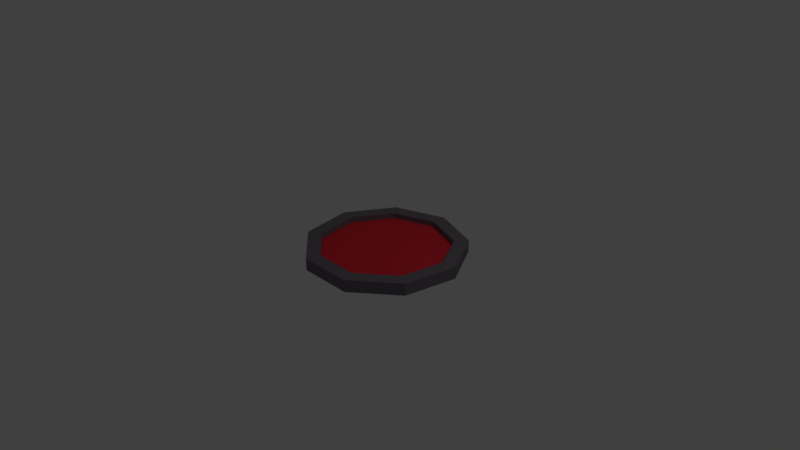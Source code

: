 # Source: teleport_pad.blend  (saved by Blender 2.79.0; exported with 4.5.12 LTS)
import bpy
from mathutils import Matrix  # noqa: F401  (used for matrix-valued properties, if any)

bpy.ops.wm.read_factory_settings(use_empty=True)
scene = bpy.context.scene
scene.name = 'Scene'

# ---- collections
col_collection_1 = bpy.data.collections.new('Collection 1'); scene.collection.children.link(col_collection_1)

# ---- materials (node trees are filled in below, after node groups)
mat_border = bpy.data.materials.new('Border')
mat_border.alpha_threshold = 0.0
mat_border.use_transparent_shadow = False
mat_border.preview_render_type = 'CUBE'
mat_border.diffuse_color = (0.1697, 0.1479, 0.1734, 1.0)
mat_border.specular_color = (1.0, 0.6267, 0.6267)
mat_border.roughness = 0.5
mat_mat = bpy.data.materials.new('Mat')
mat_mat.alpha_threshold = 0.0
mat_mat.use_transparent_shadow = False
mat_mat.diffuse_color = (0.8, 0.03058, 0.04617, 1.0)
mat_mat.roughness = 0.5

# ---- material node trees

# ---- world
world_world = bpy.data.worlds.new('World'); scene.world = world_world
world_world.color = (0.05088, 0.05088, 0.05088)
world_world.use_sun_shadow = False
world_world.sun_shadow_jitter_overblur = 0.0
world_world.cycles.sampling_method = 'MANUAL'

# ---- cameras
cam_camera = bpy.data.cameras.new('Camera')
cam_camera.clip_end = 100.0
cam_camera.lens = 35.0
cam_camera.sensor_width = 32.0
cam_camera.sensor_height = 18.0
cam_camera.ortho_scale = 7.314
cam_camera.dof.focus_distance = 0.0
cam_camera.dof.aperture_fstop = 128.0

# ---- lights
light_lamp = bpy.data.lights.new('Lamp', 'POINT')
light_lamp.transmission_factor = 0.0
light_lamp.cutoff_distance = 30.0
light_lamp.energy = 100.0
light_lamp.shadow_buffer_clip_start = 1.001
light_lamp.shadow_soft_size = 0.1
light_lamp.shadow_maximum_resolution = 0.006
light_lamp.use_absolute_resolution = True

# ---- meshes
me_circle = bpy.data.meshes.new('Circle')
me_circle.from_pydata([(0.0, 1.0, 0.0), (-0.6428, 0.766, 0.0), (-0.9848, 0.1736, 0.0), (-0.866, -0.5, 0.0), (-0.342, -0.9397, 0.0), (0.342, -0.9397, 0.0), (0.866, -0.5, 0.0), (0.9848, 0.1736, 0.0), (0.6428, 0.766, 0.0), (0.0, 1.0, 0.1536), (-0.6428, 0.766, 0.1536), (-0.9848, 0.1736, 0.1536), (-0.866, -0.5, 0.1536), (-0.342, -0.9397, 0.1536), (0.342, -0.9397, 0.1536), (0.866, -0.5, 0.1536), (0.9848, 0.1736, 0.1536), (0.6428, 0.766, 0.1536), (1.07e-08, 0.8205, 0.1536), (-0.5274, 0.6285, 0.1536), (-0.808, 0.1425, 0.1536), (-0.7106, -0.4103, 0.1536), (-0.2806, -0.771, 0.1536), (0.2806, -0.771, 0.1536), (0.7106, -0.4103, 0.1536), (0.808, 0.1425, 0.1536), (0.5274, 0.6285, 0.1536), (1.07e-08, 0.8205, 0.08582), (-0.5274, 0.6285, 0.08582), (-0.808, 0.1425, 0.08582), (-0.7106, -0.4103, 0.08582), (-0.2806, -0.771, 0.08582), (0.2806, -0.771, 0.08582), (0.7106, -0.4103, 0.08582), (0.808, 0.1425, 0.08582), (0.5274, 0.6285, 0.08582)], [], [(1, 0, 8, 7, 6, 5, 4, 3, 2), (10, 11, 20, 19), (3, 4, 13, 12), (0, 1, 10, 9), (7, 8, 17, 16), (4, 5, 14, 13), (1, 2, 11, 10), (8, 0, 9, 17), (5, 6, 15, 14), (2, 3, 12, 11), (6, 7, 16, 15), (18, 19, 28, 27), (17, 9, 18, 26), (14, 15, 24, 23), (11, 12, 21, 20), (15, 16, 25, 24), (12, 13, 22, 21), (9, 10, 19, 18), (16, 17, 26, 25), (13, 14, 23, 22), (28, 29, 30, 31, 32, 33, 34, 35, 27), (25, 26, 35, 34), (22, 23, 32, 31), (19, 20, 29, 28), (26, 18, 27, 35), (23, 24, 33, 32), (20, 21, 30, 29), (24, 25, 34, 33), (21, 22, 31, 30)])
me_circle.polygons.foreach_set('material_index', [0, 0, 0, 0, 0, 0, 0, 0, 0, 0, 0, 0, 0, 0, 0, 0, 0, 0, 0, 0, 1, 0, 0, 0, 0, 0, 0, 0, 0])
me_circle.materials.append(mat_border)
me_circle.materials.append(mat_mat)
me_circle.use_remesh_preserve_volume = False
me_circle.use_remesh_preserve_attributes = False
me_circle.use_mirror_vertex_groups = False
me_circle.update()

# ---- objects
ob_circle = bpy.data.objects.new('Circle', me_circle)
ob_lamp = bpy.data.objects.new('Lamp', light_lamp)
ob_camera = bpy.data.objects.new('Camera', cam_camera)

# ---- transforms, parenting, visibility, modifiers, constraints
ob_circle.location = (0.6114, -0.2661, 0.3359)
ob_circle.lineart.crease_threshold = 0.0
ob_lamp.location = (4.076, 1.005, 5.904)
ob_lamp.rotation_euler = (0.6503, 0.05522, 1.866)
ob_lamp.lock_rotations_4d = False
ob_lamp.empty_display_type = 'ARROWS'
ob_lamp.color = (0.0, 0.0, 0.0, 0.0)
ob_lamp.lineart.crease_threshold = 0.0
ob_camera.location = (7.481, -6.508, 5.344)
ob_camera.rotation_euler = (1.109, 0.0, 0.8149)
ob_camera.lock_rotations_4d = False
ob_camera.empty_display_type = 'ARROWS'
ob_camera.color = (0.0, 0.0, 0.0, 0.0)
ob_camera.display_type = 'WIRE'
ob_camera.lineart.crease_threshold = 0.0

# ---- collection membership
col_collection_1.objects.link(ob_circle)
col_collection_1.objects.link(ob_lamp)
col_collection_1.objects.link(ob_camera)

# ---- scene / render settings (as saved in the file)
scene.camera = ob_camera
scene.frame_start = 1; scene.frame_end = 250; scene.frame_set(1)
scene.render.engine = 'BLENDER_EEVEE_NEXT'
scene.render.resolution_percentage = 50
scene.render.dither_intensity = 0.0
scene.cycles.use_denoising = False
scene.cycles.samples = 128
scene.cycles.sampling_pattern = 'TABULATED_SOBOL'
scene.cycles.use_adaptive_sampling = False
scene.cycles.use_light_tree = False
scene.cycles.blur_glossy = 0.0
scene.cycles.sample_clamp_indirect = 0.0
scene.view_settings.view_transform = 'Standard'
bpy.context.view_layer.update()
